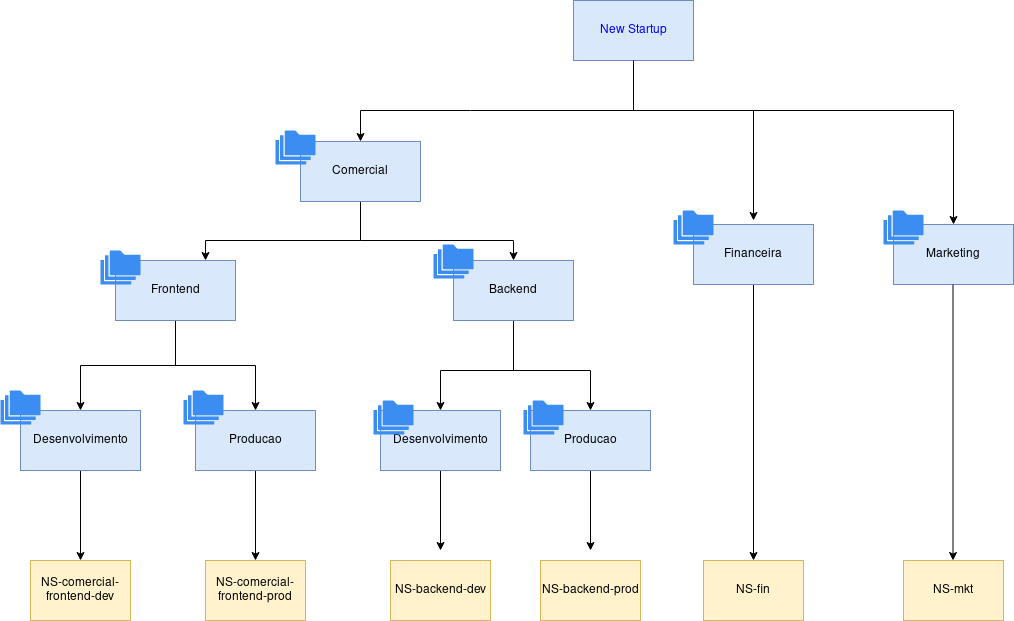

The diagram above was exported from draw.io. Its source (the exported page's mxGraphModel, read from the mxfile embedded in the PNG):
<mxGraphModel dx="963" dy="1365" grid="1" gridSize="10" guides="1" tooltips="1" connect="1" arrows="1" fold="1" page="1" pageScale="1" pageWidth="827" pageHeight="1169" math="0" shadow="0">
  <root>
    <mxCell id="0" />
    <mxCell id="1" parent="0" />
    <mxCell id="lwq8H0B81Pt8OWV8RZo5-4" value="" style="edgeStyle=orthogonalEdgeStyle;rounded=0;orthogonalLoop=1;jettySize=auto;html=1;" parent="1" source="lwq8H0B81Pt8OWV8RZo5-1" target="lwq8H0B81Pt8OWV8RZo5-3" edge="1">
      <mxGeometry relative="1" as="geometry">
        <Array as="points">
          <mxPoint x="507" y="160" />
          <mxPoint x="317" y="160" />
        </Array>
      </mxGeometry>
    </mxCell>
    <mxCell id="4tagldR8a85V4j4vMIqo-3" style="edgeStyle=orthogonalEdgeStyle;rounded=0;orthogonalLoop=1;jettySize=auto;html=1;entryX=0.5;entryY=0;entryDx=0;entryDy=0;" parent="1" source="lwq8H0B81Pt8OWV8RZo5-1" target="AjFdho602bPuoa2j7wJ8-2" edge="1">
      <mxGeometry relative="1" as="geometry">
        <Array as="points">
          <mxPoint x="670" y="160" />
          <mxPoint x="990" y="160" />
        </Array>
      </mxGeometry>
    </mxCell>
    <mxCell id="lwq8H0B81Pt8OWV8RZo5-1" value="&lt;div&gt;New Startup&lt;/div&gt;" style="rounded=0;whiteSpace=wrap;html=1;fillColor=#dae8fc;strokeColor=#6c8ebf;fontColor=#0000FF;" parent="1" vertex="1">
      <mxGeometry x="610" y="50" width="120" height="60" as="geometry" />
    </mxCell>
    <mxCell id="lwq8H0B81Pt8OWV8RZo5-16" style="edgeStyle=orthogonalEdgeStyle;rounded=0;orthogonalLoop=1;jettySize=auto;html=1;entryX=0.75;entryY=0;entryDx=0;entryDy=0;exitX=0.5;exitY=1;exitDx=0;exitDy=0;" parent="1" source="lwq8H0B81Pt8OWV8RZo5-3" target="lwq8H0B81Pt8OWV8RZo5-10" edge="1">
      <mxGeometry relative="1" as="geometry">
        <Array as="points">
          <mxPoint x="397" y="290" />
          <mxPoint x="242" y="290" />
        </Array>
      </mxGeometry>
    </mxCell>
    <mxCell id="lwq8H0B81Pt8OWV8RZo5-17" style="edgeStyle=orthogonalEdgeStyle;rounded=0;orthogonalLoop=1;jettySize=auto;html=1;exitX=0.5;exitY=1;exitDx=0;exitDy=0;" parent="1" source="lwq8H0B81Pt8OWV8RZo5-3" target="lwq8H0B81Pt8OWV8RZo5-11" edge="1">
      <mxGeometry relative="1" as="geometry">
        <Array as="points">
          <mxPoint x="397" y="290" />
          <mxPoint x="550" y="290" />
        </Array>
      </mxGeometry>
    </mxCell>
    <mxCell id="lwq8H0B81Pt8OWV8RZo5-3" value="Comercial" style="whiteSpace=wrap;html=1;fillColor=#dae8fc;strokeColor=#6c8ebf;rounded=0;" parent="1" vertex="1">
      <mxGeometry x="337" y="191" width="120" height="60" as="geometry" />
    </mxCell>
    <mxCell id="4tagldR8a85V4j4vMIqo-4" style="edgeStyle=orthogonalEdgeStyle;rounded=0;orthogonalLoop=1;jettySize=auto;html=1;entryX=0.5;entryY=0;entryDx=0;entryDy=0;" parent="1" source="lwq8H0B81Pt8OWV8RZo5-6" target="4tagldR8a85V4j4vMIqo-11" edge="1">
      <mxGeometry relative="1" as="geometry">
        <mxPoint x="790" y="410" as="targetPoint" />
        <Array as="points">
          <mxPoint x="790" y="610" />
        </Array>
      </mxGeometry>
    </mxCell>
    <mxCell id="lwq8H0B81Pt8OWV8RZo5-6" value="Financeira" style="whiteSpace=wrap;html=1;fillColor=#dae8fc;strokeColor=#6c8ebf;rounded=0;" parent="1" vertex="1">
      <mxGeometry x="730" y="274" width="120" height="60" as="geometry" />
    </mxCell>
    <mxCell id="lwq8H0B81Pt8OWV8RZo5-8" value="" style="sketch=0;html=1;aspect=fixed;strokeColor=none;shadow=0;align=center;verticalAlign=top;fillColor=#3B8DF1;shape=mxgraph.gcp2.folders" parent="1" vertex="1">
      <mxGeometry x="312" y="180" width="40" height="34" as="geometry" />
    </mxCell>
    <mxCell id="lwq8H0B81Pt8OWV8RZo5-9" value="" style="sketch=0;html=1;aspect=fixed;strokeColor=none;shadow=0;align=center;verticalAlign=top;fillColor=#3B8DF1;shape=mxgraph.gcp2.folders" parent="1" vertex="1">
      <mxGeometry x="710" y="260" width="40" height="34" as="geometry" />
    </mxCell>
    <mxCell id="lwq8H0B81Pt8OWV8RZo5-18" style="edgeStyle=orthogonalEdgeStyle;rounded=0;orthogonalLoop=1;jettySize=auto;html=1;entryX=0.5;entryY=0;entryDx=0;entryDy=0;" parent="1" source="lwq8H0B81Pt8OWV8RZo5-10" target="lwq8H0B81Pt8OWV8RZo5-12" edge="1">
      <mxGeometry relative="1" as="geometry" />
    </mxCell>
    <mxCell id="lwq8H0B81Pt8OWV8RZo5-19" style="edgeStyle=orthogonalEdgeStyle;rounded=0;orthogonalLoop=1;jettySize=auto;html=1;entryX=0.5;entryY=0;entryDx=0;entryDy=0;" parent="1" source="lwq8H0B81Pt8OWV8RZo5-10" target="lwq8H0B81Pt8OWV8RZo5-13" edge="1">
      <mxGeometry relative="1" as="geometry" />
    </mxCell>
    <mxCell id="lwq8H0B81Pt8OWV8RZo5-10" value="Frontend" style="whiteSpace=wrap;html=1;fillColor=#dae8fc;strokeColor=#6c8ebf;rounded=0;" parent="1" vertex="1">
      <mxGeometry x="152" y="310" width="120" height="60" as="geometry" />
    </mxCell>
    <mxCell id="lwq8H0B81Pt8OWV8RZo5-20" style="edgeStyle=orthogonalEdgeStyle;rounded=0;orthogonalLoop=1;jettySize=auto;html=1;entryX=0.5;entryY=0;entryDx=0;entryDy=0;" parent="1" source="lwq8H0B81Pt8OWV8RZo5-11" target="lwq8H0B81Pt8OWV8RZo5-14" edge="1">
      <mxGeometry relative="1" as="geometry">
        <Array as="points">
          <mxPoint x="550" y="420" />
          <mxPoint x="477" y="420" />
        </Array>
      </mxGeometry>
    </mxCell>
    <mxCell id="lwq8H0B81Pt8OWV8RZo5-21" style="edgeStyle=orthogonalEdgeStyle;rounded=0;orthogonalLoop=1;jettySize=auto;html=1;entryX=0.5;entryY=0;entryDx=0;entryDy=0;" parent="1" target="lwq8H0B81Pt8OWV8RZo5-15" edge="1">
      <mxGeometry relative="1" as="geometry">
        <Array as="points">
          <mxPoint x="627" y="420" />
        </Array>
        <mxPoint x="550" y="410" as="sourcePoint" />
      </mxGeometry>
    </mxCell>
    <mxCell id="lwq8H0B81Pt8OWV8RZo5-11" value="&lt;div&gt;Backend&lt;/div&gt;" style="whiteSpace=wrap;html=1;fillColor=#dae8fc;strokeColor=#6c8ebf;rounded=0;" parent="1" vertex="1">
      <mxGeometry x="490" y="310" width="120" height="60" as="geometry" />
    </mxCell>
    <mxCell id="lwq8H0B81Pt8OWV8RZo5-23" value="" style="edgeStyle=orthogonalEdgeStyle;rounded=0;orthogonalLoop=1;jettySize=auto;html=1;" parent="1" source="lwq8H0B81Pt8OWV8RZo5-12" target="lwq8H0B81Pt8OWV8RZo5-22" edge="1">
      <mxGeometry relative="1" as="geometry" />
    </mxCell>
    <mxCell id="lwq8H0B81Pt8OWV8RZo5-12" value="Desenvolvimento" style="whiteSpace=wrap;html=1;fillColor=#dae8fc;strokeColor=#6c8ebf;rounded=0;" parent="1" vertex="1">
      <mxGeometry x="57" y="460" width="120" height="60" as="geometry" />
    </mxCell>
    <mxCell id="lwq8H0B81Pt8OWV8RZo5-25" style="edgeStyle=orthogonalEdgeStyle;rounded=0;orthogonalLoop=1;jettySize=auto;html=1;" parent="1" source="lwq8H0B81Pt8OWV8RZo5-13" target="lwq8H0B81Pt8OWV8RZo5-24" edge="1">
      <mxGeometry relative="1" as="geometry" />
    </mxCell>
    <mxCell id="lwq8H0B81Pt8OWV8RZo5-13" value="Producao" style="whiteSpace=wrap;html=1;fillColor=#dae8fc;strokeColor=#6c8ebf;rounded=0;" parent="1" vertex="1">
      <mxGeometry x="232" y="460" width="120" height="60" as="geometry" />
    </mxCell>
    <mxCell id="lwq8H0B81Pt8OWV8RZo5-29" style="edgeStyle=orthogonalEdgeStyle;rounded=0;orthogonalLoop=1;jettySize=auto;html=1;" parent="1" source="lwq8H0B81Pt8OWV8RZo5-14" edge="1">
      <mxGeometry relative="1" as="geometry">
        <mxPoint x="477" y="600" as="targetPoint" />
      </mxGeometry>
    </mxCell>
    <mxCell id="lwq8H0B81Pt8OWV8RZo5-14" value="Desenvolvimento" style="whiteSpace=wrap;html=1;fillColor=#dae8fc;strokeColor=#6c8ebf;rounded=0;" parent="1" vertex="1">
      <mxGeometry x="417" y="460" width="120" height="60" as="geometry" />
    </mxCell>
    <mxCell id="lwq8H0B81Pt8OWV8RZo5-30" style="edgeStyle=orthogonalEdgeStyle;rounded=0;orthogonalLoop=1;jettySize=auto;html=1;" parent="1" source="lwq8H0B81Pt8OWV8RZo5-15" edge="1">
      <mxGeometry relative="1" as="geometry">
        <mxPoint x="627" y="600" as="targetPoint" />
      </mxGeometry>
    </mxCell>
    <mxCell id="lwq8H0B81Pt8OWV8RZo5-15" value="Producao" style="whiteSpace=wrap;html=1;fillColor=#dae8fc;strokeColor=#6c8ebf;rounded=0;" parent="1" vertex="1">
      <mxGeometry x="567" y="460" width="120" height="60" as="geometry" />
    </mxCell>
    <mxCell id="lwq8H0B81Pt8OWV8RZo5-22" value="NS-comercial-frontend-dev" style="whiteSpace=wrap;html=1;fillColor=#fff2cc;strokeColor=#d6b656;rounded=0;" parent="1" vertex="1">
      <mxGeometry x="67" y="610" width="100" height="60" as="geometry" />
    </mxCell>
    <mxCell id="lwq8H0B81Pt8OWV8RZo5-24" value="&lt;div&gt;NS-comercial-frontend-prod&lt;/div&gt;" style="whiteSpace=wrap;html=1;fillColor=#fff2cc;strokeColor=#d6b656;rounded=0;" parent="1" vertex="1">
      <mxGeometry x="242" y="610" width="100" height="60" as="geometry" />
    </mxCell>
    <mxCell id="lwq8H0B81Pt8OWV8RZo5-26" value="NS-backend-dev" style="whiteSpace=wrap;html=1;fillColor=#fff2cc;strokeColor=#d6b656;rounded=0;" parent="1" vertex="1">
      <mxGeometry x="427" y="610" width="100" height="60" as="geometry" />
    </mxCell>
    <mxCell id="lwq8H0B81Pt8OWV8RZo5-27" value="&lt;div&gt;NS-backend-prod&lt;/div&gt;" style="whiteSpace=wrap;html=1;fillColor=#fff2cc;strokeColor=#d6b656;rounded=0;" parent="1" vertex="1">
      <mxGeometry x="577" y="610" width="100" height="60" as="geometry" />
    </mxCell>
    <mxCell id="lwq8H0B81Pt8OWV8RZo5-31" value="" style="sketch=0;html=1;aspect=fixed;strokeColor=none;shadow=0;align=center;verticalAlign=top;fillColor=#3B8DF1;shape=mxgraph.gcp2.folders" parent="1" vertex="1">
      <mxGeometry x="137" y="300" width="40" height="34" as="geometry" />
    </mxCell>
    <mxCell id="lwq8H0B81Pt8OWV8RZo5-32" value="" style="sketch=0;html=1;aspect=fixed;strokeColor=none;shadow=0;align=center;verticalAlign=top;fillColor=#3B8DF1;shape=mxgraph.gcp2.folders" parent="1" vertex="1">
      <mxGeometry x="470" y="294" width="40" height="34" as="geometry" />
    </mxCell>
    <mxCell id="lwq8H0B81Pt8OWV8RZo5-33" value="" style="sketch=0;html=1;aspect=fixed;strokeColor=none;shadow=0;align=center;verticalAlign=top;fillColor=#3B8DF1;shape=mxgraph.gcp2.folders" parent="1" vertex="1">
      <mxGeometry x="37" y="440" width="40" height="34" as="geometry" />
    </mxCell>
    <mxCell id="lwq8H0B81Pt8OWV8RZo5-34" value="" style="sketch=0;html=1;aspect=fixed;strokeColor=none;shadow=0;align=center;verticalAlign=top;fillColor=#3B8DF1;shape=mxgraph.gcp2.folders" parent="1" vertex="1">
      <mxGeometry x="220" y="440" width="40" height="34" as="geometry" />
    </mxCell>
    <mxCell id="4tagldR8a85V4j4vMIqo-11" value="NS-fin" style="whiteSpace=wrap;html=1;fillColor=#fff2cc;strokeColor=#d6b656;rounded=0;" parent="1" vertex="1">
      <mxGeometry x="740" y="610" width="100" height="60" as="geometry" />
    </mxCell>
    <mxCell id="AjFdho602bPuoa2j7wJ8-2" value="Marketing" style="whiteSpace=wrap;html=1;fillColor=#dae8fc;strokeColor=#6c8ebf;rounded=0;" vertex="1" parent="1">
      <mxGeometry x="930" y="274" width="120" height="60" as="geometry" />
    </mxCell>
    <mxCell id="AjFdho602bPuoa2j7wJ8-3" value="" style="sketch=0;html=1;aspect=fixed;strokeColor=none;shadow=0;align=center;verticalAlign=top;fillColor=#3B8DF1;shape=mxgraph.gcp2.folders" vertex="1" parent="1">
      <mxGeometry x="920" y="260" width="40" height="34" as="geometry" />
    </mxCell>
    <mxCell id="AjFdho602bPuoa2j7wJ8-4" style="edgeStyle=orthogonalEdgeStyle;rounded=0;orthogonalLoop=1;jettySize=auto;html=1;exitX=0.5;exitY=1;exitDx=0;exitDy=0;" edge="1" parent="1" source="lwq8H0B81Pt8OWV8RZo5-1">
      <mxGeometry relative="1" as="geometry">
        <mxPoint x="677" y="191" as="sourcePoint" />
        <mxPoint x="790" y="270" as="targetPoint" />
        <Array as="points">
          <mxPoint x="670" y="160" />
          <mxPoint x="790" y="160" />
        </Array>
      </mxGeometry>
    </mxCell>
    <mxCell id="AjFdho602bPuoa2j7wJ8-5" value="&lt;div&gt;NS-mkt&lt;/div&gt;" style="whiteSpace=wrap;html=1;fillColor=#fff2cc;strokeColor=#d6b656;rounded=0;" vertex="1" parent="1">
      <mxGeometry x="940" y="610" width="100" height="60" as="geometry" />
    </mxCell>
    <mxCell id="AjFdho602bPuoa2j7wJ8-6" style="edgeStyle=orthogonalEdgeStyle;rounded=0;orthogonalLoop=1;jettySize=auto;html=1;entryX=0.5;entryY=0;entryDx=0;entryDy=0;" edge="1" parent="1">
      <mxGeometry relative="1" as="geometry">
        <mxPoint x="989.5" y="334" as="sourcePoint" />
        <mxPoint x="989.5" y="610" as="targetPoint" />
        <Array as="points">
          <mxPoint x="989.5" y="610" />
        </Array>
      </mxGeometry>
    </mxCell>
    <mxCell id="AjFdho602bPuoa2j7wJ8-7" value="" style="sketch=0;html=1;aspect=fixed;strokeColor=none;shadow=0;align=center;verticalAlign=top;fillColor=#3B8DF1;shape=mxgraph.gcp2.folders" vertex="1" parent="1">
      <mxGeometry x="560" y="450" width="40" height="34" as="geometry" />
    </mxCell>
    <mxCell id="AjFdho602bPuoa2j7wJ8-8" value="" style="sketch=0;html=1;aspect=fixed;strokeColor=none;shadow=0;align=center;verticalAlign=top;fillColor=#3B8DF1;shape=mxgraph.gcp2.folders" vertex="1" parent="1">
      <mxGeometry x="410" y="450" width="40" height="34" as="geometry" />
    </mxCell>
  </root>
</mxGraphModel>